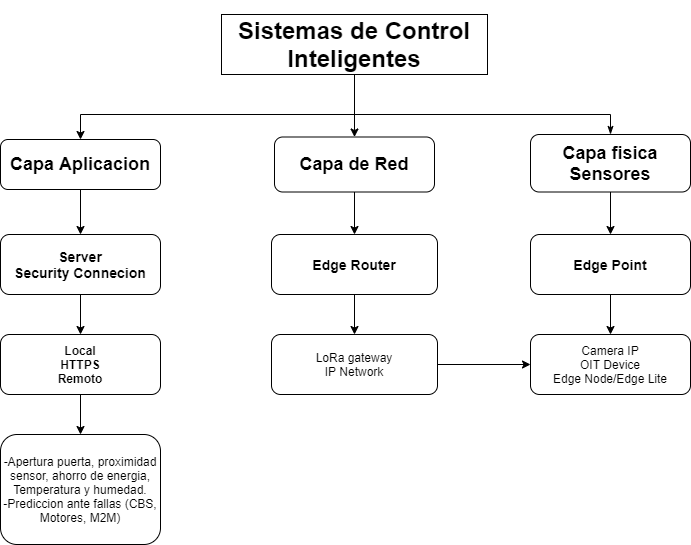

The diagram above was exported from draw.io. Its source (the exported page's mxGraphModel, read from the mxfile embedded in the PNG):
<mxGraphModel dx="1064" dy="792" grid="1" gridSize="10" guides="1" tooltips="1" connect="1" arrows="1" fold="1" page="1" pageScale="1" pageWidth="850" pageHeight="1100" math="0" shadow="0">
  <root>
    <mxCell id="0" />
    <mxCell id="1" parent="0" />
    <mxCell id="3" style="edgeStyle=orthogonalEdgeStyle;rounded=0;orthogonalLoop=1;jettySize=auto;html=1;entryX=0.5;entryY=0;entryDx=0;entryDy=0;" edge="1" parent="1" source="4" target="9">
      <mxGeometry relative="1" as="geometry" />
    </mxCell>
    <mxCell id="4" value="&lt;h1&gt;Sistemas de Control Inteligentes&lt;/h1&gt;" style="rounded=0;whiteSpace=wrap;html=1;" vertex="1" parent="1">
      <mxGeometry x="301" y="50" width="266" height="60" as="geometry" />
    </mxCell>
    <mxCell id="5" style="edgeStyle=orthogonalEdgeStyle;rounded=0;orthogonalLoop=1;jettySize=auto;html=1;entryX=0.5;entryY=0;entryDx=0;entryDy=0;" edge="1" parent="1" source="7" target="14">
      <mxGeometry relative="1" as="geometry" />
    </mxCell>
    <mxCell id="6" style="edgeStyle=orthogonalEdgeStyle;rounded=0;orthogonalLoop=1;jettySize=auto;html=1;endArrow=none;endFill=0;startArrow=classic;startFill=1;" edge="1" parent="1" source="7" target="4">
      <mxGeometry relative="1" as="geometry">
        <Array as="points">
          <mxPoint x="160" y="150" />
          <mxPoint x="434" y="150" />
        </Array>
      </mxGeometry>
    </mxCell>
    <mxCell id="7" value="&lt;h2&gt;Capa Aplicacion&lt;/h2&gt;" style="rounded=1;whiteSpace=wrap;html=1;" vertex="1" parent="1">
      <mxGeometry x="80" y="175" width="160" height="50" as="geometry" />
    </mxCell>
    <mxCell id="8" style="edgeStyle=orthogonalEdgeStyle;rounded=0;orthogonalLoop=1;jettySize=auto;html=1;entryX=0.5;entryY=0;entryDx=0;entryDy=0;startArrow=none;startFill=0;endArrow=classic;endFill=1;" edge="1" parent="1" source="9" target="16">
      <mxGeometry relative="1" as="geometry" />
    </mxCell>
    <mxCell id="9" value="&lt;h2&gt;Capa de Red&lt;/h2&gt;" style="rounded=1;whiteSpace=wrap;html=1;" vertex="1" parent="1">
      <mxGeometry x="354" y="172.5" width="160" height="55" as="geometry" />
    </mxCell>
    <mxCell id="10" style="edgeStyle=orthogonalEdgeStyle;rounded=0;orthogonalLoop=1;jettySize=auto;html=1;endArrow=none;endFill=0;startArrow=classicThin;startFill=1;" edge="1" parent="1" source="12">
      <mxGeometry relative="1" as="geometry">
        <mxPoint x="430" y="150" as="targetPoint" />
        <Array as="points">
          <mxPoint x="690" y="150" />
        </Array>
      </mxGeometry>
    </mxCell>
    <mxCell id="11" style="edgeStyle=orthogonalEdgeStyle;rounded=0;orthogonalLoop=1;jettySize=auto;html=1;entryX=0.5;entryY=0;entryDx=0;entryDy=0;startArrow=none;startFill=0;endArrow=classic;endFill=1;" edge="1" parent="1" source="12" target="18">
      <mxGeometry relative="1" as="geometry" />
    </mxCell>
    <mxCell id="12" value="&lt;h2&gt;Capa fisica Sensores&lt;/h2&gt;" style="rounded=1;whiteSpace=wrap;html=1;" vertex="1" parent="1">
      <mxGeometry x="610" y="170" width="160" height="57.5" as="geometry" />
    </mxCell>
    <mxCell id="13" style="edgeStyle=orthogonalEdgeStyle;rounded=0;orthogonalLoop=1;jettySize=auto;html=1;entryX=0.5;entryY=0;entryDx=0;entryDy=0;" edge="1" parent="1" source="14" target="20">
      <mxGeometry relative="1" as="geometry" />
    </mxCell>
    <mxCell id="14" value="&lt;h3&gt;Server&lt;br&gt;Security Connecion&lt;/h3&gt;" style="rounded=1;whiteSpace=wrap;html=1;" vertex="1" parent="1">
      <mxGeometry x="80" y="270" width="160" height="60" as="geometry" />
    </mxCell>
    <mxCell id="15" style="edgeStyle=orthogonalEdgeStyle;rounded=0;orthogonalLoop=1;jettySize=auto;html=1;entryX=0.5;entryY=0;entryDx=0;entryDy=0;startArrow=none;startFill=0;endArrow=classic;endFill=1;" edge="1" parent="1" source="16" target="23">
      <mxGeometry relative="1" as="geometry" />
    </mxCell>
    <mxCell id="16" value="&lt;h3&gt;Edge Router&lt;/h3&gt;" style="rounded=1;whiteSpace=wrap;html=1;" vertex="1" parent="1">
      <mxGeometry x="351" y="270" width="166" height="60" as="geometry" />
    </mxCell>
    <mxCell id="17" style="edgeStyle=orthogonalEdgeStyle;rounded=0;orthogonalLoop=1;jettySize=auto;html=1;entryX=0.5;entryY=0;entryDx=0;entryDy=0;startArrow=none;startFill=0;endArrow=classic;endFill=1;" edge="1" parent="1" source="18" target="24">
      <mxGeometry relative="1" as="geometry" />
    </mxCell>
    <mxCell id="18" value="&lt;h3&gt;Edge Point&lt;/h3&gt;" style="rounded=1;whiteSpace=wrap;html=1;" vertex="1" parent="1">
      <mxGeometry x="610" y="270" width="160" height="60" as="geometry" />
    </mxCell>
    <mxCell id="19" style="edgeStyle=orthogonalEdgeStyle;rounded=0;orthogonalLoop=1;jettySize=auto;html=1;entryX=0.5;entryY=0;entryDx=0;entryDy=0;" edge="1" parent="1" source="20" target="21">
      <mxGeometry relative="1" as="geometry" />
    </mxCell>
    <mxCell id="20" value="&lt;h4&gt;Local&lt;br&gt;HTTPS&lt;br&gt;Remoto&lt;/h4&gt;" style="rounded=1;whiteSpace=wrap;html=1;" vertex="1" parent="1">
      <mxGeometry x="80" y="370" width="160" height="60" as="geometry" />
    </mxCell>
    <mxCell id="21" value="-Apertura puerta, proximidad sensor, ahorro de energia, Temperatura y humedad.&lt;br&gt;-Prediccion ante fallas (CBS, Motores, M2M)" style="rounded=1;whiteSpace=wrap;html=1;" vertex="1" parent="1">
      <mxGeometry x="80" y="470" width="160" height="110" as="geometry" />
    </mxCell>
    <mxCell id="22" style="edgeStyle=orthogonalEdgeStyle;rounded=0;orthogonalLoop=1;jettySize=auto;html=1;entryX=0;entryY=0.5;entryDx=0;entryDy=0;startArrow=none;startFill=0;endArrow=classic;endFill=1;" edge="1" parent="1" source="23" target="24">
      <mxGeometry relative="1" as="geometry" />
    </mxCell>
    <mxCell id="23" value="LoRa gateway&lt;br&gt;IP Network" style="rounded=1;whiteSpace=wrap;html=1;" vertex="1" parent="1">
      <mxGeometry x="351" y="370" width="166" height="60" as="geometry" />
    </mxCell>
    <mxCell id="24" value="Camera IP&lt;br&gt;OIT Device&lt;br&gt;Edge Node/Edge Lite" style="rounded=1;whiteSpace=wrap;html=1;" vertex="1" parent="1">
      <mxGeometry x="610" y="370" width="160" height="60" as="geometry" />
    </mxCell>
  </root>
</mxGraphModel>